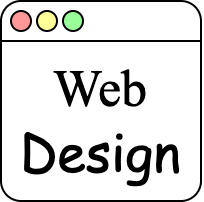

The diagram above was exported from draw.io. Its source (the exported page's mxGraphModel, read from the mxfile embedded in the PNG):
<mxGraphModel dx="315" dy="215" grid="1" gridSize="10" guides="1" tooltips="1" connect="1" arrows="1" fold="1" page="1" pageScale="1" pageWidth="850" pageHeight="1100" math="0" shadow="0">
  <root>
    <mxCell id="0" />
    <mxCell id="1" parent="0" />
    <mxCell id="oywx2IOye4HFvI-dM5J--1" value="" style="rounded=1;whiteSpace=wrap;html=1;arcSize=10;" vertex="1" parent="1">
      <mxGeometry width="100" height="100" as="geometry" />
    </mxCell>
    <mxCell id="oywx2IOye4HFvI-dM5J--2" value="" style="endArrow=none;html=1;exitX=0;exitY=0.25;exitDx=0;exitDy=0;entryX=1;entryY=0.25;entryDx=0;entryDy=0;" edge="1" parent="1">
      <mxGeometry width="50" height="50" relative="1" as="geometry">
        <mxPoint y="20" as="sourcePoint" />
        <mxPoint x="100" y="20" as="targetPoint" />
      </mxGeometry>
    </mxCell>
    <mxCell id="oywx2IOye4HFvI-dM5J--3" value="" style="ellipse;whiteSpace=wrap;html=1;aspect=fixed;fillColor=#99FF99;" vertex="1" parent="1">
      <mxGeometry x="31" y="5" width="10" height="10" as="geometry" />
    </mxCell>
    <mxCell id="oywx2IOye4HFvI-dM5J--4" value="" style="ellipse;whiteSpace=wrap;html=1;aspect=fixed;fillColor=#FFFF99;" vertex="1" parent="1">
      <mxGeometry x="18" y="5" width="10" height="10" as="geometry" />
    </mxCell>
    <mxCell id="oywx2IOye4HFvI-dM5J--5" value="" style="ellipse;whiteSpace=wrap;html=1;aspect=fixed;fillColor=#FF9999;" vertex="1" parent="1">
      <mxGeometry x="5" y="5" width="10" height="10" as="geometry" />
    </mxCell>
    <mxCell id="oywx2IOye4HFvI-dM5J--8" value="Web" style="text;html=1;strokeColor=none;fillColor=none;align=center;verticalAlign=middle;whiteSpace=wrap;rounded=0;fontSize=26;fontFamily=Times New Roman;" vertex="1" parent="1">
      <mxGeometry x="5" y="29" width="90" height="30" as="geometry" />
    </mxCell>
    <mxCell id="oywx2IOye4HFvI-dM5J--10" value="Design" style="text;html=1;strokeColor=none;fillColor=none;align=center;verticalAlign=middle;whiteSpace=wrap;rounded=0;fontSize=26;fontFamily=Comic Sans MS;" vertex="1" parent="1">
      <mxGeometry x="5" y="60" width="90" height="30" as="geometry" />
    </mxCell>
  </root>
</mxGraphModel>